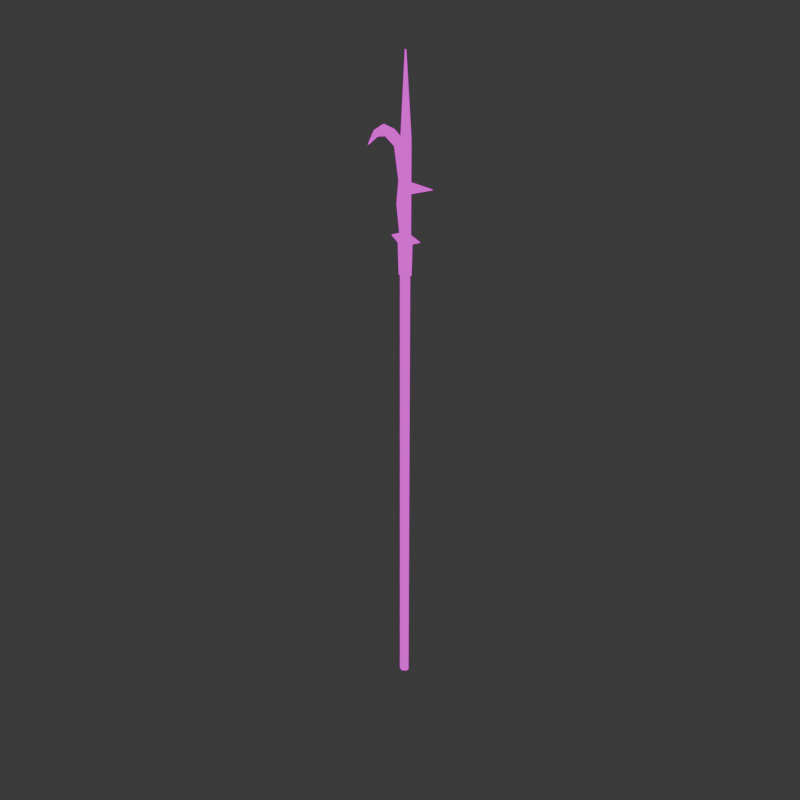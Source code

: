 # Source: Hook.blend  (saved by Blender 4.0.36; exported with 4.5.12 LTS)
import bpy
from mathutils import Matrix  # noqa: F401  (used for matrix-valued properties, if any)

bpy.ops.wm.read_factory_settings(use_empty=True)
scene = bpy.context.scene
scene.name = 'Scene'

# ---- collections
col_collection = bpy.data.collections.new('Collection'); scene.collection.children.link(col_collection)

# ---- images (referenced by path relative to the original .blend; pixels are not part of the script)
import os
ASSET_DIR = os.environ.get("B2B_ASSET_DIR", "")  # directory of the original .blend (textures are referenced by path, not embedded)
HERE = os.path.dirname(os.path.abspath(__file__))  # packed textures are extracted next to this script under _unpacked/

def load_image(name, relpath, width, height, colorspace="sRGB"):
    """Load a texture the original file referenced (path relative to the .blend, or extracted next to this script)."""
    p = next((c for c in (os.path.join(HERE, relpath), os.path.join(ASSET_DIR, relpath)) if relpath and os.path.exists(c)), "")
    if p:
        img = bpy.data.images.load(p, check_existing=True)
        img.name = name
    else:  # same state as the original file: an image datablock whose file is absent (Cycles renders it pink)
        img = bpy.data.images.new(name, width, height)
        img.source = "FILE"
        img.filepath = "//" + (relpath or name)
    img.colorspace_settings.name = colorspace
    return img
img_material_base_color_png = load_image('Material_Base_color.png', 'Material_Base_color.png', 1024, 1024, 'sRGB')

# ---- materials (node trees are filled in below, after node groups)
mat_material = bpy.data.materials.new('Material')
mat_material.alpha_threshold = 0.0
mat_material.use_transparent_shadow = False
mat_material.roughness = 0.5
mat_material.line_color = (0.0, 0.0, 0.0, 1.0)

# ---- material node trees
mat_material.use_nodes = True; mat_material.node_tree.nodes.clear()
_N = mat_material.node_tree.nodes; _L = mat_material.node_tree.links
n0 = _N.new('ShaderNodeOutputMaterial'); n0.name = 'Material Output'; n0.location = (300, 300)
n1 = _N.new('ShaderNodeEmission'); n1.name = 'Emission'; n1.location = (10, 300)
n2 = _N.new('ShaderNodeTexImage'); n2.name = 'Image Texture'; n2.location = (-280, 280)
n2.image = img_material_base_color_png
n2.interpolation = 'Closest'
_L.new(n1.outputs[0], n0.inputs[0])
_L.new(n2.outputs[0], n1.inputs[0])
n0.is_active_output = True

# ---- world
world_world = bpy.data.worlds.new('World'); scene.world = world_world
world_world.use_nodes = True; world_world.node_tree.nodes.clear()
_N = world_world.node_tree.nodes; _L = world_world.node_tree.links
n0 = _N.new('ShaderNodeOutputWorld'); n0.name = 'World Output'; n0.location = (300, 300)
n1 = _N.new('ShaderNodeBackground'); n1.name = 'Background'; n1.location = (10, 300)
n1.inputs[0].default_value = (0.05088, 0.05088, 0.05088, 1.0)
_L.new(n1.outputs[0], n0.inputs[0])
n0.is_active_output = True
world_world.color = (0.05088, 0.05088, 0.05088)
world_world.use_sun_shadow = False
world_world.sun_shadow_jitter_overblur = 0.0

# ---- meshes
me_cube = bpy.data.meshes.new('Cube')
me_cube.from_pydata([(0.08158, 0.04156, 2.201), (0.08158, 0.02727, 1.822), (0.08158, -0.04155, 2.201), (0.08158, -0.02727, 1.822), (-0.06438, 0.04156, 2.201), (-0.06438, 0.02727, 1.822), (-0.06438, -0.04155, 2.201), (-0.06438, -0.02727, 1.822), (0.08158, 0.01481, 2.304), (0.08158, -0.01481, 2.304), (-0.06438, 0.01481, 2.304), (-0.06438, -0.01481, 2.304), (0.08158, 0.01481, 2.776), (0.08158, -0.01481, 2.776), (-0.1059, 0.01481, 2.635), (-0.1059, -0.01481, 2.635), (0.08158, 0.01481, 2.906), (0.08158, -0.01481, 2.906), (-0.077, 0.01481, 2.906), (-0.077, -0.01481, 2.906), (0.08158, 0.01481, 3.377), (0.08158, -0.01481, 3.377), (-0.0488, 0.01481, 3.369), (-0.0488, -0.01481, 3.369), (0.01759, 0.001826, 4.301), (0.01759, -0.001826, 4.301), (-0.0003986, 0.001826, 4.301), (-0.0003986, -0.001826, 4.301), (0.387, 0.001113, 2.876), (0.387, -0.001113, 2.876), (0.387, 0.001113, 2.886), (0.387, -0.001113, 2.886), (0.2218, 0.001505, 2.248), (0.2218, -0.001505, 2.248), (0.2218, 0.001505, 2.258), (0.2218, -0.001505, 2.258), (-0.1859, 0.00156, 2.247), (-0.1859, -0.00156, 2.247), (-0.1859, 0.00156, 2.258), (-0.1859, -0.00156, 2.258), (-0.1377, 0.01481, 3.272), (-0.1377, -0.01481, 3.272), (-0.1559, 0.01481, 3.45), (-0.1559, -0.01481, 3.45), (-0.2645, 0.01481, 3.359), (-0.2645, -0.01481, 3.359), (-0.3034, 0.01481, 3.482), (-0.3034, -0.01481, 3.482), (-0.3874, 0.01481, 3.335), (-0.3874, -0.01481, 3.335), (-0.4289, 0.01481, 3.398), (-0.4289, -0.01481, 3.398), (-0.4548, 0.01481, 3.281), (-0.4548, -0.01481, 3.281), (-0.5197, 0.01481, 3.225), (-0.5197, -0.01481, 3.225), (0.008597, 0.0736, 1.822), (0.008597, -0.04155, 2.201), (0.008597, -0.0736, 1.822), (0.008597, 0.04156, 2.201), (0.008597, -0.01481, 2.304), (0.008597, 0.01481, 2.304), (-0.01218, -0.01481, 2.705), (-0.01218, 0.01481, 2.705), (0.002286, -0.01481, 2.906), (0.002286, 0.01481, 2.906), (0.01639, -0.01481, 3.373), (0.01639, 0.01481, 3.373), (0.008597, -0.001826, 4.301), (0.008597, 0.001826, 4.301), (-0.04923, 0.02161, 1.822), (-0.04923, -0.02161, 1.822), (0.008597, 0.05832, 1.822), (0.008597, -0.05832, 1.822), (0.06643, -0.02161, 1.822), (0.06643, 0.02161, 1.822), (-0.04923, 0.02161, -3.906), (-0.04923, -0.02161, -3.906), (0.008597, 0.05832, -3.906), (0.008597, -0.05832, -3.906), (0.06643, -0.02161, -3.906), (0.06643, 0.02161, -3.906)], [], [(59, 4, 10, 61), (58, 57, 6, 7), (7, 6, 4, 5), (7, 5, 70, 71), (1, 0, 2, 3), (56, 59, 0, 1), (61, 10, 14, 63), (57, 2, 9, 60), (6, 11, 39, 37), (0, 8, 34, 32), (17, 13, 29, 31), (9, 8, 12, 13), (10, 11, 15, 14), (60, 9, 13, 62), (18, 19, 41, 40), (14, 15, 19, 18), (62, 13, 17, 64), (63, 14, 18, 65), (67, 22, 26, 69), (64, 17, 21, 66), (65, 18, 22, 67), (17, 16, 20, 21), (69, 26, 27, 68), (21, 20, 24, 25), (22, 23, 27, 26), (66, 21, 25, 68), (29, 28, 30, 31), (16, 17, 31, 30), (13, 12, 28, 29), (12, 16, 30, 28), (33, 32, 34, 35), (8, 9, 35, 34), (2, 0, 32, 33), (9, 2, 33, 35), (36, 37, 39, 38), (4, 6, 37, 36), (10, 4, 36, 38), (11, 10, 38, 39), (41, 43, 47, 45), (22, 18, 40, 42), (19, 23, 43, 41), (23, 22, 42, 43), (46, 44, 48, 50), (40, 41, 45, 44), (42, 40, 44, 46), (43, 42, 46, 47), (49, 51, 55, 53), (47, 46, 50, 51), (45, 47, 51, 49), (44, 45, 49, 48), (52, 53, 55, 54), (48, 49, 53, 52), (50, 48, 52, 54), (51, 50, 54, 55), (23, 66, 68, 27), (24, 69, 68, 25), (16, 65, 67, 20), (19, 64, 66, 23), (20, 67, 69, 24), (12, 63, 65, 16), (15, 62, 64, 19), (11, 60, 62, 15), (6, 57, 60, 11), (8, 61, 63, 12), (5, 4, 59, 56), (58, 7, 71, 73), (3, 2, 57, 58), (0, 59, 61, 8), (71, 70, 76, 77), (74, 73, 79, 80), (1, 3, 74, 75), (56, 1, 75, 72), (5, 56, 72, 70), (3, 58, 73, 74), (78, 81, 80, 79), (76, 78, 79, 77), (73, 71, 77, 79), (75, 74, 80, 81), (70, 72, 78, 76), (72, 75, 81, 78)])
me_cube.polygons.foreach_set('use_smooth', [True] * 80)
_uv = me_cube.uv_layers.new(name='UVMap')
_uv.uv.foreach_set('vector', [0.2507, 0.3554, 0.2385, 0.3521, 0.2432, 0.3346, 0.2555, 0.3378, 0.1765, 0.4199, 0.1602, 0.3558, 0.1725, 0.3526, 0.1893, 0.4164, 0.3654, 0.2055, 0.363, 0.1395, 0.3774, 0.1395, 0.3749, 0.2055, 0.3632, 0.3635, 0.3552, 0.3584, 0.3574, 0.3567, 0.3638, 0.3608, 0.3654, 0.1369, 0.363, 0.07084, 0.3774, 0.07084, 0.3749, 0.1369, 0.2339, 0.4194, 0.2507, 0.3554, 0.263, 0.3586, 0.2465, 0.4223, 0.2555, 0.3378, 0.2432, 0.3346, 0.2507, 0.277, 0.2696, 0.2694, 0.1602, 0.3558, 0.1479, 0.359, 0.1437, 0.3414, 0.156, 0.3382, 0.1725, 0.3526, 0.1683, 0.3351, 0.1909, 0.3375, 0.1913, 0.3393, 0.263, 0.3586, 0.2678, 0.341, 0.2894, 0.3549, 0.289, 0.3567, 0.1173, 0.2401, 0.123, 0.262, 0.06742, 0.2583, 0.06699, 0.2566, 0.3526, 0.3291, 0.3474, 0.3291, 0.3474, 0.247, 0.3526, 0.247, 0.3604, 0.17, 0.3552, 0.17, 0.3552, 0.1122, 0.3604, 0.1122, 0.156, 0.3382, 0.1437, 0.3414, 0.123, 0.262, 0.1419, 0.2698, 0.3604, 0.06523, 0.3552, 0.06523, 0.3552, 0.001301, 0.3604, 0.001301, 0.3604, 0.1122, 0.3552, 0.1122, 0.3552, 0.06523, 0.3604, 0.06523, 0.1419, 0.2698, 0.123, 0.262, 0.1173, 0.2401, 0.1307, 0.2366, 0.2696, 0.2694, 0.2507, 0.277, 0.2675, 0.2328, 0.2808, 0.2363, 0.3037, 0.1583, 0.2926, 0.1561, 0.3418, 0.001301, 0.3433, 0.001699, 0.1307, 0.2366, 0.1173, 0.2401, 0.09665, 0.1607, 0.1078, 0.1585, 0.2808, 0.2363, 0.2675, 0.2328, 0.2926, 0.1561, 0.3037, 0.1583, 0.3526, 0.2444, 0.3474, 0.2444, 0.3474, 0.1624, 0.3526, 0.1624, 0.3481, 0.3657, 0.3481, 0.3672, 0.3474, 0.3672, 0.3474, 0.3657, 0.3526, 0.1624, 0.3474, 0.1624, 0.3497, 0.001301, 0.3503, 0.001301, 0.3604, 0.3347, 0.3552, 0.3347, 0.3575, 0.1726, 0.3581, 0.1726, 0.1078, 0.1585, 0.09665, 0.1607, 0.06699, 0.002085, 0.0685, 0.001693, 0.3633, 0.3347, 0.363, 0.3347, 0.363, 0.333, 0.3633, 0.333, 0.3759, 0.05307, 0.3707, 0.05307, 0.3731, 0.001301, 0.3735, 0.001301, 0.3681, 0.3304, 0.363, 0.3304, 0.3653, 0.275, 0.3657, 0.275, 0.2885, 0.2617, 0.2942, 0.2399, 0.3448, 0.2566, 0.3444, 0.2582, 0.3526, 0.3704, 0.3521, 0.3704, 0.3521, 0.3686, 0.3526, 0.3686, 0.3759, 0.2588, 0.3707, 0.2588, 0.373, 0.2362, 0.3736, 0.2362, 0.3852, 0.2336, 0.3707, 0.2336, 0.3777, 0.2081, 0.3782, 0.2081, 0.1437, 0.3414, 0.1479, 0.359, 0.1228, 0.357, 0.1223, 0.3553, 0.3526, 0.366, 0.3521, 0.366, 0.3521, 0.3641, 0.3526, 0.3641, 0.3707, 0.2862, 0.3852, 0.2862, 0.3782, 0.3058, 0.3777, 0.3058, 0.2432, 0.3346, 0.2385, 0.3521, 0.2203, 0.3387, 0.2208, 0.3369, 0.3707, 0.2614, 0.3759, 0.2614, 0.3736, 0.2836, 0.373, 0.2836, 0.1381, 0.1689, 0.1334, 0.1381, 0.1568, 0.1263, 0.1556, 0.1487, 0.2926, 0.1561, 0.2675, 0.2328, 0.2734, 0.1686, 0.2781, 0.1378, 0.144, 0.2332, 0.1189, 0.1563, 0.1334, 0.1381, 0.1381, 0.1689, 0.363, 0.2081, 0.3681, 0.2081, 0.3681, 0.2241, 0.363, 0.2241, 0.2547, 0.1259, 0.2558, 0.1483, 0.2341, 0.1469, 0.2299, 0.1344, 0.363, 0.001301, 0.3681, 0.001301, 0.3681, 0.02056, 0.363, 0.02056, 0.2781, 0.1378, 0.2734, 0.1686, 0.2558, 0.1483, 0.2547, 0.1259, 0.363, 0.2241, 0.3681, 0.2241, 0.3681, 0.2484, 0.363, 0.2484, 0.1773, 0.1473, 0.1816, 0.1348, 0.2044, 0.16, 0.191, 0.1534, 0.363, 0.2484, 0.3681, 0.2484, 0.3681, 0.2724, 0.363, 0.2724, 0.1556, 0.1487, 0.1568, 0.1263, 0.1816, 0.1348, 0.1773, 0.1473, 0.363, 0.02056, 0.3681, 0.02056, 0.3681, 0.04235, 0.363, 0.04235, 0.363, 0.05547, 0.3681, 0.05547, 0.3681, 0.06824, 0.363, 0.06824, 0.363, 0.04235, 0.3681, 0.04235, 0.3681, 0.05547, 0.363, 0.05547, 0.2299, 0.1344, 0.2341, 0.1469, 0.2204, 0.1529, 0.207, 0.1595, 0.3474, 0.3317, 0.3526, 0.3317, 0.3526, 0.3615, 0.3474, 0.3615, 0.1189, 0.1563, 0.1078, 0.1585, 0.0685, 0.001693, 0.07002, 0.001301, 0.3481, 0.3641, 0.3481, 0.3657, 0.3474, 0.3657, 0.3474, 0.3641, 0.2942, 0.2399, 0.2808, 0.2363, 0.3037, 0.1583, 0.3149, 0.1606, 0.144, 0.2332, 0.1307, 0.2366, 0.1078, 0.1585, 0.1189, 0.1563, 0.3149, 0.1606, 0.3037, 0.1583, 0.3433, 0.001699, 0.3448, 0.002097, 0.2885, 0.2617, 0.2696, 0.2694, 0.2808, 0.2363, 0.2942, 0.2399, 0.1607, 0.2775, 0.1419, 0.2698, 0.1307, 0.2366, 0.144, 0.2332, 0.1683, 0.3351, 0.156, 0.3382, 0.1419, 0.2698, 0.1607, 0.2775, 0.1725, 0.3526, 0.1602, 0.3558, 0.156, 0.3382, 0.1683, 0.3351, 0.2678, 0.341, 0.2555, 0.3378, 0.2696, 0.2694, 0.2885, 0.2617, 0.2219, 0.4159, 0.2385, 0.3521, 0.2507, 0.3554, 0.2339, 0.4194, 0.3768, 0.3574, 0.3632, 0.3635, 0.3638, 0.3608, 0.3745, 0.3559, 0.1648, 0.4228, 0.1479, 0.359, 0.1602, 0.3558, 0.1765, 0.4199, 0.263, 0.3586, 0.2507, 0.3554, 0.2555, 0.3378, 0.2678, 0.341, 0.03412, 0.001301, 0.04165, 0.001301, 0.04165, 0.9986, 0.03412, 0.9986, 0.001301, 0.001301, 0.01089, 0.001432, 0.01089, 0.9987, 0.001301, 0.9986, 0.3688, 0.3373, 0.3768, 0.3425, 0.3745, 0.3441, 0.3682, 0.34, 0.3552, 0.3435, 0.3688, 0.3373, 0.3682, 0.34, 0.3574, 0.3449, 0.3552, 0.3584, 0.3552, 0.3435, 0.3574, 0.3449, 0.3574, 0.3567, 0.3768, 0.3425, 0.3768, 0.3574, 0.3745, 0.3559, 0.3745, 0.3441, 0.3552, 0.371, 0.3659, 0.3661, 0.3723, 0.3702, 0.3723, 0.382, 0.3552, 0.3828, 0.3552, 0.371, 0.3723, 0.382, 0.3615, 0.3869, 0.01089, 0.001432, 0.02139, 0.001327, 0.02139, 0.9986, 0.01089, 0.9987, 0.02399, 0.001301, 0.03152, 0.001301, 0.03152, 0.9987, 0.02399, 0.9987, 0.04425, 0.001301, 0.05414, 0.001649, 0.05414, 0.9977, 0.04425, 0.9974, 0.05414, 0.001649, 0.06439, 0.001331, 0.06439, 0.9974, 0.05414, 0.9977])
me_cube.materials.append(mat_material)
me_cube.use_mirror_vertex_groups = False
me_cube.update()

# ---- objects
ob_cube = bpy.data.objects.new('Cube', me_cube)

# ---- transforms, parenting, visibility, modifiers, constraints
ob_cube.location = (0.0, 0.0, -1.863)
ob_cube.lock_rotations_4d = False
ob_cube.empty_display_type = 'ARROWS'
ob_cube.lineart.crease_threshold = 0.0

# ---- collection membership
col_collection.objects.link(ob_cube)

# ---- scene / render settings (as saved in the file)
scene.frame_start = 1; scene.frame_end = 250; scene.frame_set(1)
scene.render.engine = 'BLENDER_EEVEE_NEXT'
scene.render.resolution_x = 1080
scene.cycles.sampling_pattern = 'TABULATED_SOBOL'
bpy.context.view_layer.update()

# ---- added for rendering (the .blend has no active camera): camera
cam_auto = bpy.data.cameras.new('AutoCamera')
cam_auto.lens = 50.0
cam_auto.sensor_width = 36.0
cam_auto.clip_end = 1000.0
ob_auto_camera = bpy.data.objects.new('AutoCamera', cam_auto)
scene.collection.objects.link(ob_auto_camera)
ob_auto_camera.location = (7.57441, -9.16893, 4.4479)
ob_auto_camera.rotation_euler = (1.09748, -7.21219e-08, 0.694738)
scene.camera = ob_auto_camera
bpy.context.view_layer.update()
